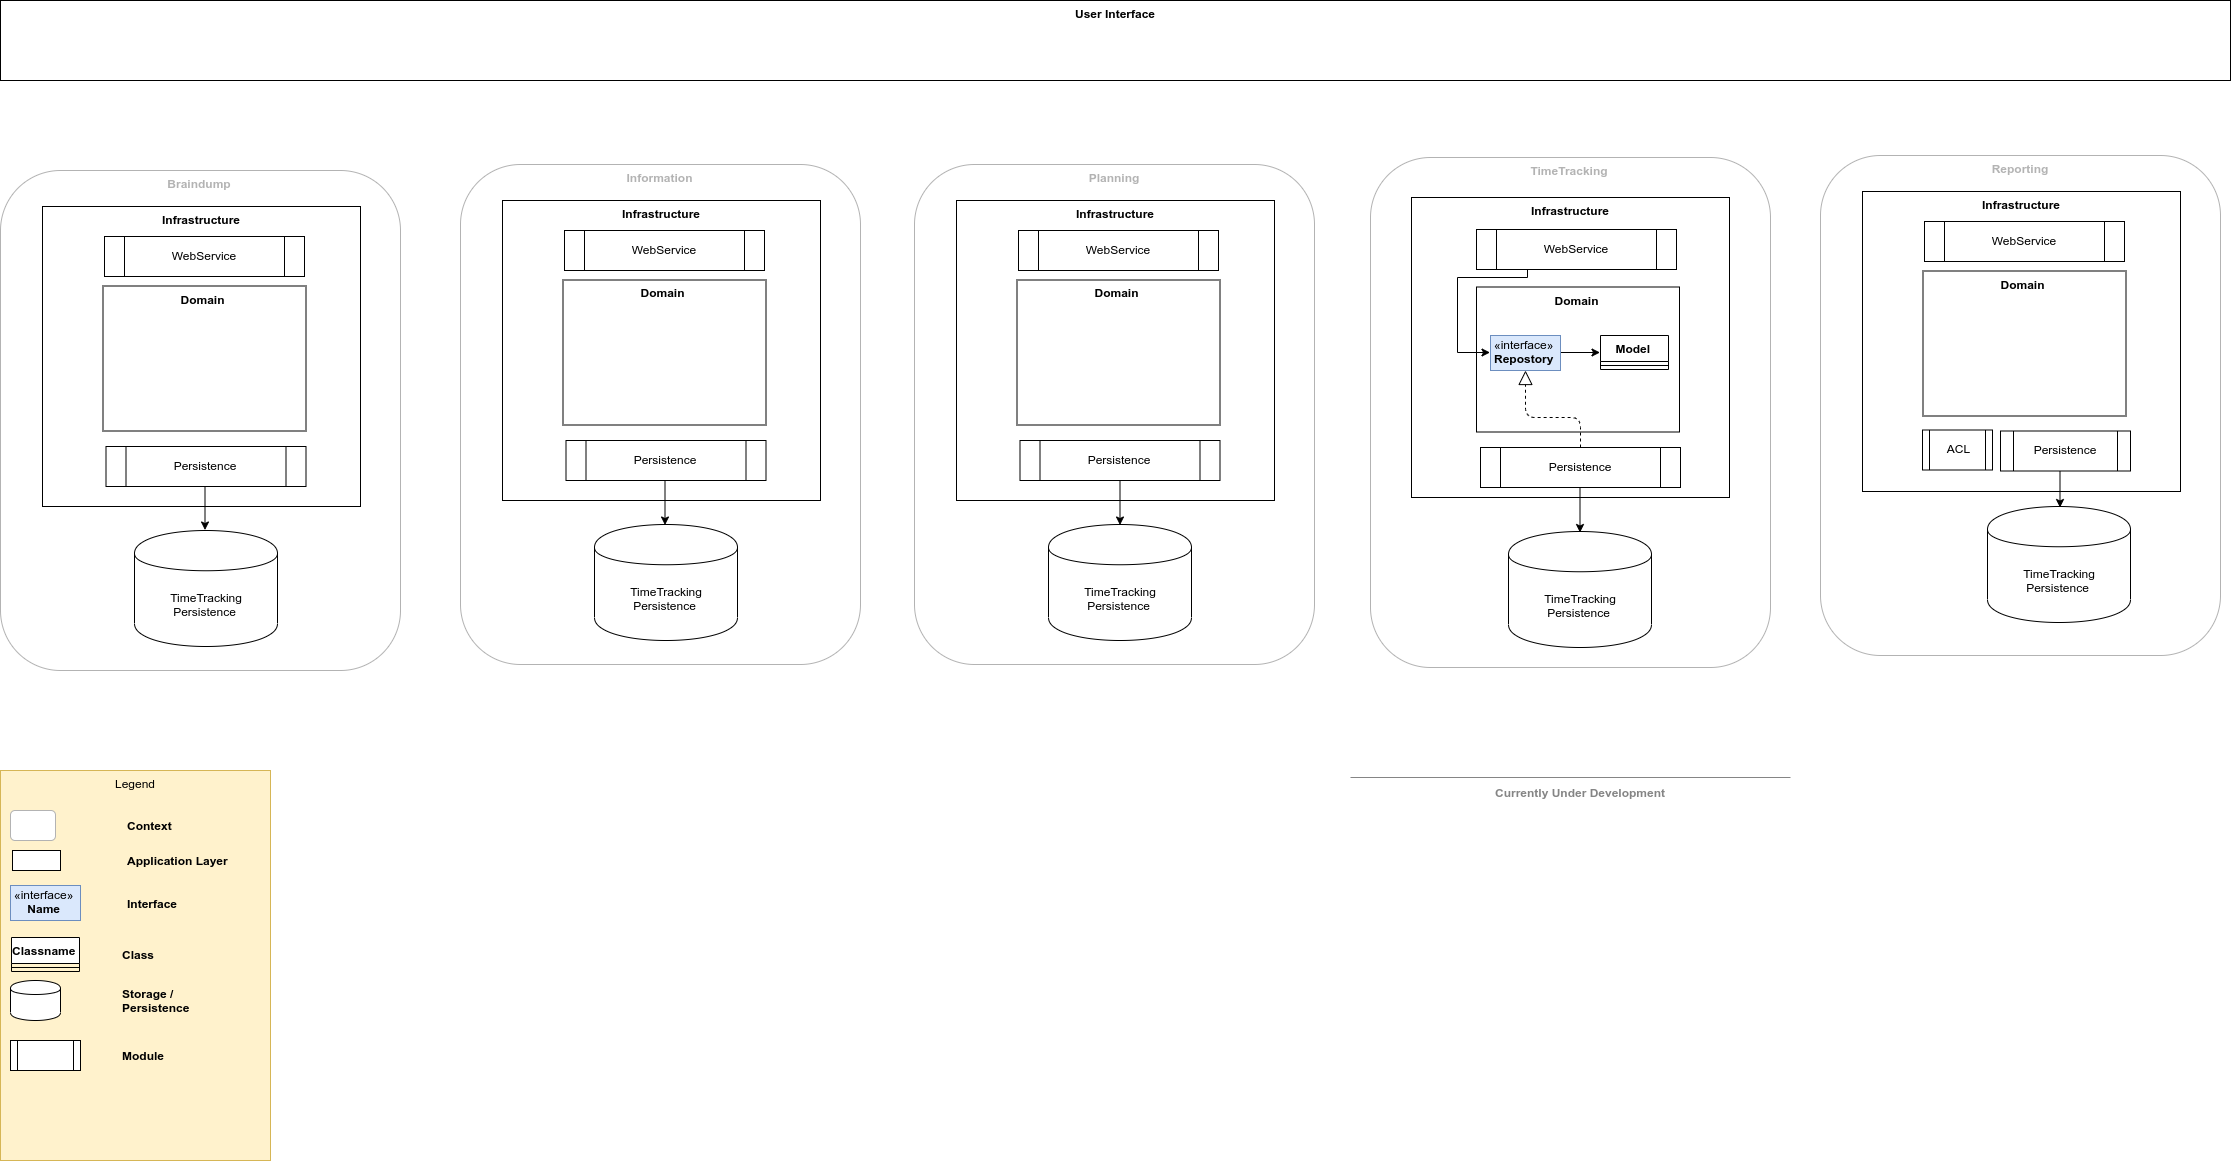

The diagram above was exported from draw.io. Its source (the exported page's mxGraphModel, read from the mxfile embedded in the PNG):
<mxGraphModel dx="3433" dy="2063" grid="1" gridSize="10" guides="1" tooltips="1" connect="1" arrows="1" fold="1" page="1" pageScale="1" pageWidth="850" pageHeight="1100" math="0" shadow="0">
  <root>
    <mxCell id="0" />
    <mxCell id="1" parent="0" />
    <mxCell id="2" value="Legend" style="rounded=0;whiteSpace=wrap;html=1;verticalAlign=top;fillColor=#fff2cc;strokeColor=#d6b656;" vertex="1" parent="1">
      <mxGeometry x="50" y="830" width="270" height="390" as="geometry" />
    </mxCell>
    <mxCell id="3" value="TimeTracking" style="rounded=1;whiteSpace=wrap;html=1;verticalAlign=top;fontStyle=1;fontColor=#B3B3B3;strokeColor=#B3B3B3;" vertex="1" parent="1">
      <mxGeometry x="1420" y="217" width="400" height="510" as="geometry" />
    </mxCell>
    <mxCell id="4" value="Infrastructure" style="rounded=0;whiteSpace=wrap;html=1;verticalAlign=top;fontStyle=1" vertex="1" parent="1">
      <mxGeometry x="1461" y="257" width="318" height="300" as="geometry" />
    </mxCell>
    <mxCell id="5" value="Domain" style="rounded=0;whiteSpace=wrap;html=1;verticalAlign=top;fontStyle=1" vertex="1" parent="1">
      <mxGeometry x="1526" y="346.5" width="203" height="145" as="geometry" />
    </mxCell>
    <mxCell id="6" value="" style="rounded=1;whiteSpace=wrap;html=1;verticalAlign=top;fontStyle=1;fontColor=#B3B3B3;strokeColor=#B3B3B3;" vertex="1" parent="1">
      <mxGeometry x="60" y="870" width="45" height="30" as="geometry" />
    </mxCell>
    <mxCell id="7" value="Context" style="text;html=1;align=left;verticalAlign=middle;whiteSpace=wrap;rounded=0;fontStyle=1" vertex="1" parent="1">
      <mxGeometry x="175" y="875" width="40" height="20" as="geometry" />
    </mxCell>
    <mxCell id="8" value="" style="rounded=0;whiteSpace=wrap;html=1;verticalAlign=top;fontStyle=1" vertex="1" parent="1">
      <mxGeometry x="62" y="910" width="48" height="20" as="geometry" />
    </mxCell>
    <mxCell id="9" value="Application Layer" style="text;html=1;align=left;verticalAlign=middle;whiteSpace=wrap;rounded=0;fontStyle=1" vertex="1" parent="1">
      <mxGeometry x="175" y="910" width="110" height="20" as="geometry" />
    </mxCell>
    <mxCell id="10" value="&amp;laquo;interface&amp;raquo;&lt;br&gt;&lt;b&gt;Name&lt;/b&gt;" style="html=1;fillColor=#dae8fc;strokeColor=#6c8ebf;" vertex="1" parent="1">
      <mxGeometry x="60" y="945" width="70" height="35" as="geometry" />
    </mxCell>
    <mxCell id="11" value="Interface" style="text;html=1;align=left;verticalAlign=middle;whiteSpace=wrap;rounded=0;fontStyle=1" vertex="1" parent="1">
      <mxGeometry x="175" y="952.5" width="110" height="20" as="geometry" />
    </mxCell>
    <mxCell id="12" value="Model" style="swimlane;fontStyle=1;align=center;verticalAlign=top;childLayout=stackLayout;horizontal=1;startSize=26;horizontalStack=0;resizeParent=1;resizeParentMax=0;resizeLast=0;collapsible=1;marginBottom=0;" vertex="1" parent="1">
      <mxGeometry x="1650" y="395" width="68" height="34" as="geometry" />
    </mxCell>
    <mxCell id="13" value="" style="line;strokeWidth=1;fillColor=none;align=left;verticalAlign=middle;spacingTop=-1;spacingLeft=3;spacingRight=3;rotatable=0;labelPosition=right;points=[];portConstraint=eastwest;" vertex="1" parent="12">
      <mxGeometry y="26" width="68" height="8" as="geometry" />
    </mxCell>
    <mxCell id="14" value="Class" style="text;html=1;align=left;verticalAlign=middle;whiteSpace=wrap;rounded=0;fontStyle=1" vertex="1" parent="1">
      <mxGeometry x="170" y="1004" width="110" height="20" as="geometry" />
    </mxCell>
    <mxCell id="15" value="User Interface" style="rounded=0;whiteSpace=wrap;html=1;verticalAlign=top;fontStyle=1" vertex="1" parent="1">
      <mxGeometry x="50" y="60" width="2230" height="80" as="geometry" />
    </mxCell>
    <mxCell id="16" value="" style="shape=cylinder;whiteSpace=wrap;html=1;boundedLbl=1;backgroundOutline=1;align=left;" vertex="1" parent="1">
      <mxGeometry x="60" y="1040" width="50" height="40" as="geometry" />
    </mxCell>
    <mxCell id="17" value="Storage / Persistence" style="text;html=1;align=left;verticalAlign=middle;whiteSpace=wrap;rounded=0;fontStyle=1" vertex="1" parent="1">
      <mxGeometry x="170" y="1050" width="110" height="20" as="geometry" />
    </mxCell>
    <mxCell id="18" value="&amp;nbsp;TimeTracking Persistence" style="shape=cylinder;whiteSpace=wrap;html=1;boundedLbl=1;backgroundOutline=1;align=center;" vertex="1" parent="1">
      <mxGeometry x="1558" y="591" width="143" height="116" as="geometry" />
    </mxCell>
    <mxCell id="19" value="Information" style="rounded=1;whiteSpace=wrap;html=1;verticalAlign=top;fontStyle=1;fontColor=#B3B3B3;strokeColor=#B3B3B3;" vertex="1" parent="1">
      <mxGeometry x="510" y="224" width="400" height="500" as="geometry" />
    </mxCell>
    <mxCell id="20" value="Infrastructure" style="rounded=0;whiteSpace=wrap;html=1;verticalAlign=top;fontStyle=1" vertex="1" parent="1">
      <mxGeometry x="552" y="260" width="318" height="300" as="geometry" />
    </mxCell>
    <mxCell id="21" value="Domain" style="rounded=0;whiteSpace=wrap;html=1;verticalAlign=top;fontStyle=1" vertex="1" parent="1">
      <mxGeometry x="612.5" y="339.5" width="203" height="145" as="geometry" />
    </mxCell>
    <mxCell id="22" value="" style="endArrow=none;html=1;fontColor=#B3B3B3;strokeColor=#858585;" edge="1" parent="1">
      <mxGeometry width="50" height="50" relative="1" as="geometry">
        <mxPoint x="1400" y="837" as="sourcePoint" />
        <mxPoint x="1840" y="837" as="targetPoint" />
      </mxGeometry>
    </mxCell>
    <mxCell id="23" value="Currently Under Development" style="text;html=1;strokeColor=none;fillColor=none;align=center;verticalAlign=middle;whiteSpace=wrap;rounded=0;fontColor=#858585;fontStyle=1" vertex="1" parent="1">
      <mxGeometry x="1513.5" y="842" width="230" height="20" as="geometry" />
    </mxCell>
    <mxCell id="24" style="edgeStyle=orthogonalEdgeStyle;rounded=0;orthogonalLoop=1;jettySize=auto;html=1;exitX=0.5;exitY=1;exitDx=0;exitDy=0;entryX=0.5;entryY=0;entryDx=0;entryDy=0;fontColor=#858585;" edge="1" source="25" target="18" parent="1">
      <mxGeometry relative="1" as="geometry" />
    </mxCell>
    <mxCell id="25" value="Persistence" style="shape=process;whiteSpace=wrap;html=1;backgroundOutline=1;align=center;" vertex="1" parent="1">
      <mxGeometry x="1530" y="507" width="200" height="40" as="geometry" />
    </mxCell>
    <mxCell id="26" value="" style="shape=process;whiteSpace=wrap;html=1;backgroundOutline=1;align=center;" vertex="1" parent="1">
      <mxGeometry x="60" y="1100" width="70" height="30" as="geometry" />
    </mxCell>
    <mxCell id="27" value="Module" style="text;html=1;align=left;verticalAlign=middle;whiteSpace=wrap;rounded=0;fontStyle=1" vertex="1" parent="1">
      <mxGeometry x="170" y="1105" width="110" height="20" as="geometry" />
    </mxCell>
    <mxCell id="28" value="Classname" style="swimlane;fontStyle=1;align=center;verticalAlign=top;childLayout=stackLayout;horizontal=1;startSize=26;horizontalStack=0;resizeParent=1;resizeParentMax=0;resizeLast=0;collapsible=1;marginBottom=0;" vertex="1" parent="1">
      <mxGeometry x="61" y="997" width="68" height="34" as="geometry" />
    </mxCell>
    <mxCell id="29" value="" style="line;strokeWidth=1;fillColor=none;align=left;verticalAlign=middle;spacingTop=-1;spacingLeft=3;spacingRight=3;rotatable=0;labelPosition=right;points=[];portConstraint=eastwest;" vertex="1" parent="28">
      <mxGeometry y="26" width="68" height="8" as="geometry" />
    </mxCell>
    <mxCell id="30" style="edgeStyle=orthogonalEdgeStyle;rounded=0;orthogonalLoop=1;jettySize=auto;html=1;exitX=1;exitY=0.5;exitDx=0;exitDy=0;entryX=0;entryY=0.5;entryDx=0;entryDy=0;fontColor=#858585;" edge="1" source="31" target="12" parent="1">
      <mxGeometry relative="1" as="geometry" />
    </mxCell>
    <mxCell id="31" value="«interface»&lt;br&gt;&lt;b&gt;Repostory&lt;br&gt;&lt;/b&gt;" style="html=1;fillColor=#dae8fc;strokeColor=#6c8ebf;" vertex="1" parent="1">
      <mxGeometry x="1540" y="395" width="70" height="35" as="geometry" />
    </mxCell>
    <mxCell id="32" style="edgeStyle=orthogonalEdgeStyle;rounded=0;orthogonalLoop=1;jettySize=auto;html=1;exitX=0.25;exitY=1;exitDx=0;exitDy=0;entryX=0;entryY=0.5;entryDx=0;entryDy=0;fontColor=#858585;" edge="1" source="33" target="31" parent="1">
      <mxGeometry relative="1" as="geometry">
        <Array as="points">
          <mxPoint x="1506" y="337" />
          <mxPoint x="1506" y="412" />
        </Array>
      </mxGeometry>
    </mxCell>
    <mxCell id="33" value="WebService" style="shape=process;whiteSpace=wrap;html=1;backgroundOutline=1;align=center;" vertex="1" parent="1">
      <mxGeometry x="1526" y="289" width="200" height="40" as="geometry" />
    </mxCell>
    <mxCell id="34" value="" style="endArrow=block;dashed=1;endFill=0;endSize=12;html=1;fontColor=#858585;entryX=0.5;entryY=1;entryDx=0;entryDy=0;exitX=0.5;exitY=0;exitDx=0;exitDy=0;" edge="1" source="25" target="31" parent="1">
      <mxGeometry width="160" relative="1" as="geometry">
        <mxPoint x="1170" y="887" as="sourcePoint" />
        <mxPoint x="1330" y="887" as="targetPoint" />
        <Array as="points">
          <mxPoint x="1630" y="477" />
          <mxPoint x="1575" y="477" />
        </Array>
      </mxGeometry>
    </mxCell>
    <mxCell id="35" value="WebService" style="shape=process;whiteSpace=wrap;html=1;backgroundOutline=1;align=center;" vertex="1" parent="1">
      <mxGeometry x="614" y="290" width="200" height="40" as="geometry" />
    </mxCell>
    <mxCell id="36" style="edgeStyle=orthogonalEdgeStyle;rounded=0;orthogonalLoop=1;jettySize=auto;html=1;exitX=0.5;exitY=1;exitDx=0;exitDy=0;entryX=0.5;entryY=0;entryDx=0;entryDy=0;" edge="1" source="37" target="38" parent="1">
      <mxGeometry relative="1" as="geometry" />
    </mxCell>
    <mxCell id="37" value="Persistence" style="shape=process;whiteSpace=wrap;html=1;backgroundOutline=1;align=center;" vertex="1" parent="1">
      <mxGeometry x="615.5" y="500" width="200" height="40" as="geometry" />
    </mxCell>
    <mxCell id="38" value="&amp;nbsp;TimeTracking Persistence" style="shape=cylinder;whiteSpace=wrap;html=1;boundedLbl=1;backgroundOutline=1;align=center;" vertex="1" parent="1">
      <mxGeometry x="644" y="584" width="143" height="116" as="geometry" />
    </mxCell>
    <mxCell id="39" value="Planning" style="rounded=1;whiteSpace=wrap;html=1;verticalAlign=top;fontStyle=1;fontColor=#B3B3B3;strokeColor=#B3B3B3;" vertex="1" parent="1">
      <mxGeometry x="964" y="224" width="400" height="500" as="geometry" />
    </mxCell>
    <mxCell id="40" value="Infrastructure" style="rounded=0;whiteSpace=wrap;html=1;verticalAlign=top;fontStyle=1" vertex="1" parent="1">
      <mxGeometry x="1006" y="260" width="318" height="300" as="geometry" />
    </mxCell>
    <mxCell id="41" value="Domain" style="rounded=0;whiteSpace=wrap;html=1;verticalAlign=top;fontStyle=1" vertex="1" parent="1">
      <mxGeometry x="1066.5" y="339.5" width="203" height="145" as="geometry" />
    </mxCell>
    <mxCell id="42" value="WebService" style="shape=process;whiteSpace=wrap;html=1;backgroundOutline=1;align=center;" vertex="1" parent="1">
      <mxGeometry x="1068" y="290" width="200" height="40" as="geometry" />
    </mxCell>
    <mxCell id="43" style="edgeStyle=orthogonalEdgeStyle;rounded=0;orthogonalLoop=1;jettySize=auto;html=1;exitX=0.5;exitY=1;exitDx=0;exitDy=0;entryX=0.5;entryY=0;entryDx=0;entryDy=0;" edge="1" source="44" target="45" parent="1">
      <mxGeometry relative="1" as="geometry" />
    </mxCell>
    <mxCell id="44" value="Persistence" style="shape=process;whiteSpace=wrap;html=1;backgroundOutline=1;align=center;" vertex="1" parent="1">
      <mxGeometry x="1069.5" y="500" width="200" height="40" as="geometry" />
    </mxCell>
    <mxCell id="45" value="&amp;nbsp;TimeTracking Persistence" style="shape=cylinder;whiteSpace=wrap;html=1;boundedLbl=1;backgroundOutline=1;align=center;" vertex="1" parent="1">
      <mxGeometry x="1098" y="584" width="143" height="116" as="geometry" />
    </mxCell>
    <mxCell id="46" value="Braindump" style="rounded=1;whiteSpace=wrap;html=1;verticalAlign=top;fontStyle=1;fontColor=#B3B3B3;strokeColor=#B3B3B3;" vertex="1" parent="1">
      <mxGeometry x="50" y="230" width="400" height="500" as="geometry" />
    </mxCell>
    <mxCell id="47" value="Infrastructure" style="rounded=0;whiteSpace=wrap;html=1;verticalAlign=top;fontStyle=1" vertex="1" parent="1">
      <mxGeometry x="92" y="266" width="318" height="300" as="geometry" />
    </mxCell>
    <mxCell id="48" value="Domain" style="rounded=0;whiteSpace=wrap;html=1;verticalAlign=top;fontStyle=1" vertex="1" parent="1">
      <mxGeometry x="152.5" y="345.5" width="203" height="145" as="geometry" />
    </mxCell>
    <mxCell id="49" value="WebService" style="shape=process;whiteSpace=wrap;html=1;backgroundOutline=1;align=center;" vertex="1" parent="1">
      <mxGeometry x="154" y="296" width="200" height="40" as="geometry" />
    </mxCell>
    <mxCell id="50" style="edgeStyle=orthogonalEdgeStyle;rounded=0;orthogonalLoop=1;jettySize=auto;html=1;exitX=0.5;exitY=1;exitDx=0;exitDy=0;entryX=0.5;entryY=0;entryDx=0;entryDy=0;" edge="1" source="51" target="52" parent="1">
      <mxGeometry relative="1" as="geometry" />
    </mxCell>
    <mxCell id="51" value="Persistence" style="shape=process;whiteSpace=wrap;html=1;backgroundOutline=1;align=center;" vertex="1" parent="1">
      <mxGeometry x="155.5" y="506" width="200" height="40" as="geometry" />
    </mxCell>
    <mxCell id="52" value="&amp;nbsp;TimeTracking Persistence" style="shape=cylinder;whiteSpace=wrap;html=1;boundedLbl=1;backgroundOutline=1;align=center;" vertex="1" parent="1">
      <mxGeometry x="184" y="590" width="143" height="116" as="geometry" />
    </mxCell>
    <mxCell id="53" value="Reporting" style="rounded=1;whiteSpace=wrap;html=1;verticalAlign=top;fontStyle=1;fontColor=#B3B3B3;strokeColor=#B3B3B3;" vertex="1" parent="1">
      <mxGeometry x="1870" y="215" width="400" height="500" as="geometry" />
    </mxCell>
    <mxCell id="54" value="Infrastructure" style="rounded=0;whiteSpace=wrap;html=1;verticalAlign=top;fontStyle=1" vertex="1" parent="1">
      <mxGeometry x="1912" y="251" width="318" height="300" as="geometry" />
    </mxCell>
    <mxCell id="55" value="Domain" style="rounded=0;whiteSpace=wrap;html=1;verticalAlign=top;fontStyle=1" vertex="1" parent="1">
      <mxGeometry x="1972.5" y="330.5" width="203" height="145" as="geometry" />
    </mxCell>
    <mxCell id="56" value="WebService" style="shape=process;whiteSpace=wrap;html=1;backgroundOutline=1;align=center;" vertex="1" parent="1">
      <mxGeometry x="1974" y="281" width="200" height="40" as="geometry" />
    </mxCell>
    <mxCell id="57" style="edgeStyle=orthogonalEdgeStyle;rounded=0;orthogonalLoop=1;jettySize=auto;html=1;exitX=0.5;exitY=1;exitDx=0;exitDy=0;entryX=0.5;entryY=0;entryDx=0;entryDy=0;" edge="1" source="58" target="59" parent="1">
      <mxGeometry relative="1" as="geometry" />
    </mxCell>
    <mxCell id="58" value="Persistence" style="shape=process;whiteSpace=wrap;html=1;backgroundOutline=1;align=center;" vertex="1" parent="1">
      <mxGeometry x="2050" y="490.5" width="130" height="40" as="geometry" />
    </mxCell>
    <mxCell id="59" value="&amp;nbsp;TimeTracking Persistence" style="shape=cylinder;whiteSpace=wrap;html=1;boundedLbl=1;backgroundOutline=1;align=center;" vertex="1" parent="1">
      <mxGeometry x="2037" y="566" width="143" height="116" as="geometry" />
    </mxCell>
    <mxCell id="60" value="ACL" style="shape=process;whiteSpace=wrap;html=1;backgroundOutline=1;align=center;" vertex="1" parent="1">
      <mxGeometry x="1972" y="489.5" width="70" height="40" as="geometry" />
    </mxCell>
  </root>
</mxGraphModel>